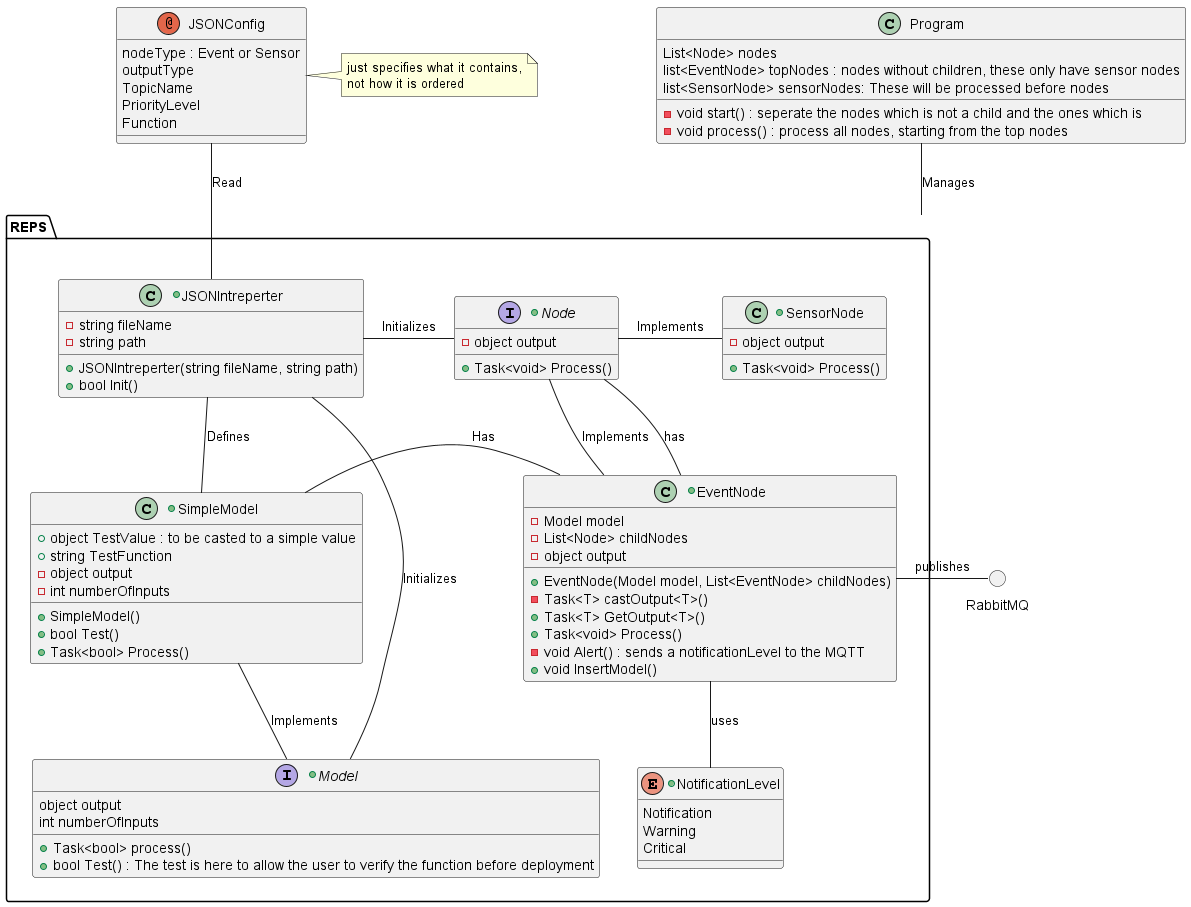

The diagram above was rendered by PlantUML. Its source (embedded in the PNG):
@startuml

annotation JSONConfig{
    nodeType : Event or Sensor
    outputType
    TopicName
    PriorityLevel
    Function
}

note right of JSONConfig : just specifies what it contains,\nnot how it is ordered

circle RabbitMQ

class Program{
    List<Node> nodes
    list<EventNode> topNodes : nodes without children, these only have sensor nodes
    list<SensorNode> sensorNodes: These will be processed before nodes
    - void start() : seperate the nodes which is not a child and the ones which is
    - void process() : process all nodes, starting from the top nodes
}

package REPS {
    +enum NotificationLevel {
        Notification
        Warning
        Critical
    }

    +interface Node {
        - object output
        + Task<void> Process()
    }

    +class SensorNode {
        - object output
        + Task<void> Process()
    }

    +class EventNode {
        - Model model
        - List<Node> childNodes
        - object output

        + EventNode(Model model, List<EventNode> childNodes)
        - Task<T> castOutput<T>()
        + Task<T> GetOutput<T>()
        + Task<void> Process() 
        - void Alert() : sends a notificationLevel to the MQTT
        + void InsertModel()
    }

    +class JSONIntreperter{
        - string fileName
        - string path

        + JSONIntreperter(string fileName, string path)
        + bool Init()
    }

    +interface Model{
        + Task<bool> process()
        object output
        int numberOfInputs
        + bool Test() : The test is here to allow the user to verify the function before deployment
    }

    +class SimpleModel{
        + object TestValue : to be casted to a simple value
        + string TestFunction
        - object output
        - int numberOfInputs
        + SimpleModel()
        + bool Test()
        + Task<bool> Process()
    }
}



SensorNode -left- Node : Implements
EventNode -up- Node : Implements
JSONIntreperter -right- Node : Initializes
JSONIntreperter -down- Model : Initializes
SimpleModel -- Model : Implements
EventNode -- NotificationLevel : uses
JSONIntreperter -- SimpleModel : Defines
EventNode -left- SimpleModel : Has
EventNode -up- Node : has

Program -- REPS : Manages
JSONConfig -down- JSONIntreperter : Read
EventNode -right- RabbitMQ : publishes

@enduml